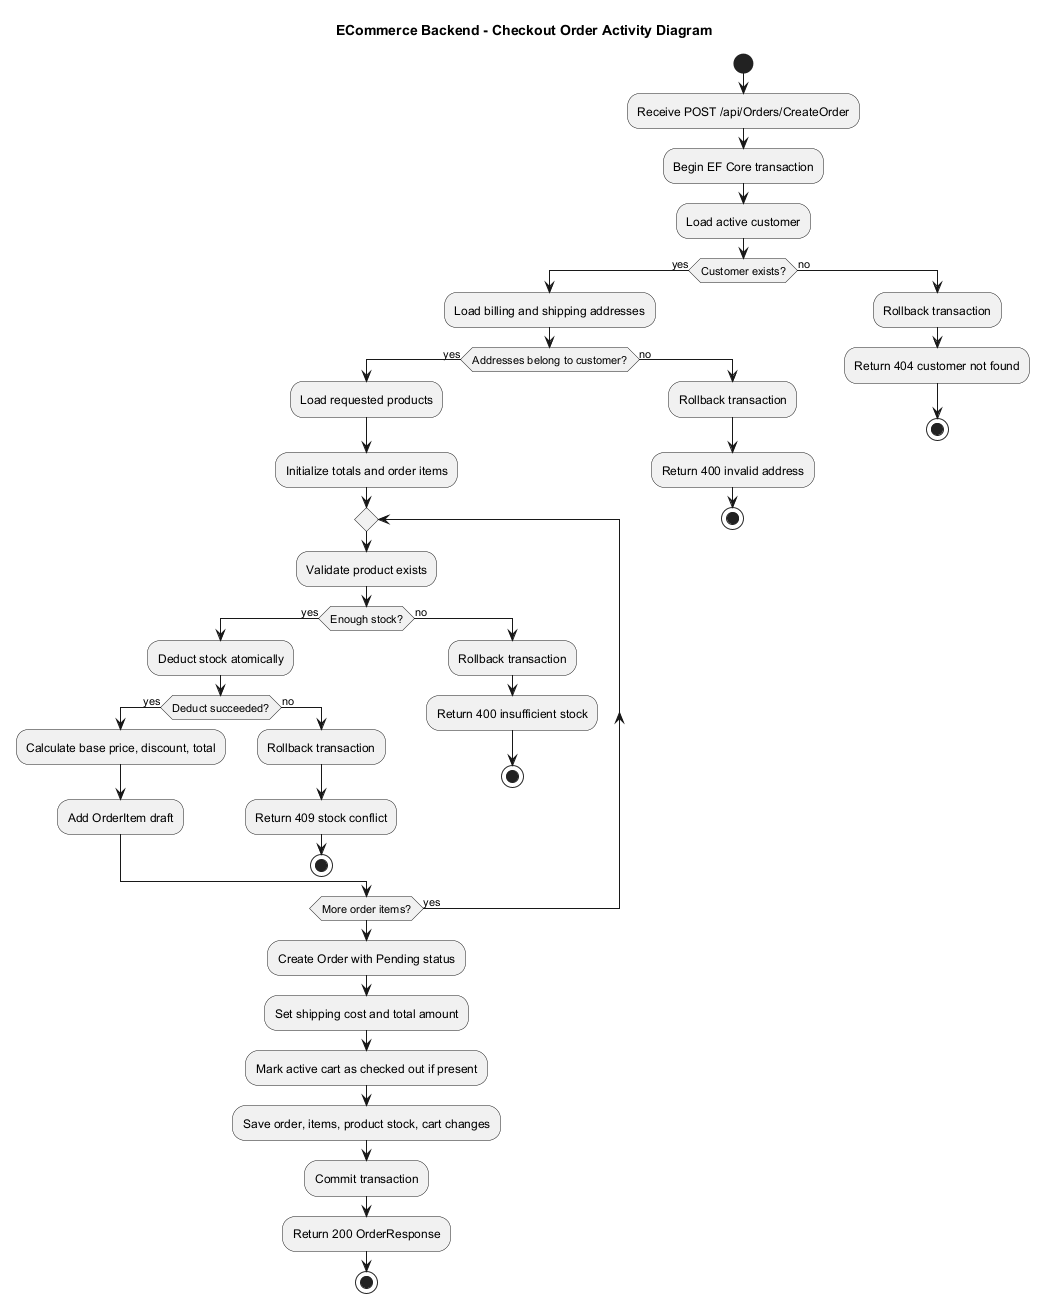

The diagram above was rendered by PlantUML. Its source (embedded in the PNG):
@startuml
title ECommerce Backend - Checkout Order Activity Diagram

skinparam shadowing false

start
:Receive POST /api/Orders/CreateOrder;
:Begin EF Core transaction;
:Load active customer;
if (Customer exists?) then (yes)
  :Load billing and shipping addresses;
  if (Addresses belong to customer?) then (yes)
    :Load requested products;
    :Initialize totals and order items;

    repeat
      :Validate product exists;
      if (Enough stock?) then (yes)
        :Deduct stock atomically;
        if (Deduct succeeded?) then (yes)
          :Calculate base price, discount, total;
          :Add OrderItem draft;
        else (no)
          :Rollback transaction;
          :Return 409 stock conflict;
          stop
        endif
      else (no)
        :Rollback transaction;
        :Return 400 insufficient stock;
        stop
      endif
    repeat while (More order items?) is (yes)

    :Create Order with Pending status;
    :Set shipping cost and total amount;
    :Mark active cart as checked out if present;
    :Save order, items, product stock, cart changes;
    :Commit transaction;
    :Return 200 OrderResponse;
    stop
  else (no)
    :Rollback transaction;
    :Return 400 invalid address;
    stop
  endif
else (no)
  :Rollback transaction;
  :Return 404 customer not found;
  stop
endif

@enduml